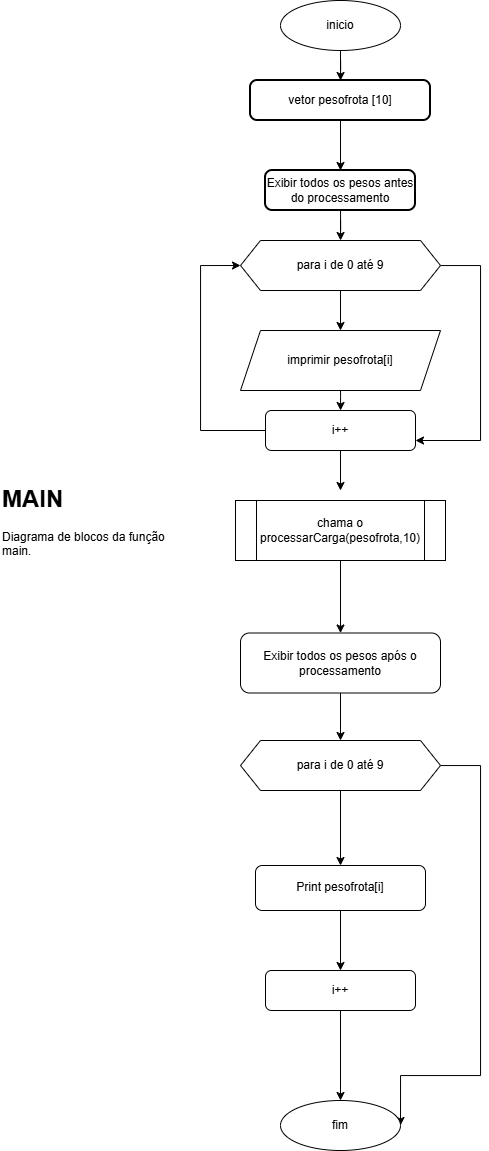

The diagram above was exported from draw.io. Its source (the exported page's mxGraphModel, read from the mxfile embedded in the PNG):
<mxGraphModel dx="1143" dy="676" grid="1" gridSize="10" guides="1" tooltips="1" connect="1" arrows="1" fold="1" page="1" pageScale="1" pageWidth="827" pageHeight="1169" math="0" shadow="0">
  <root>
    <mxCell id="0" />
    <mxCell id="1" parent="0" />
    <mxCell id="c8Mw7znWktiF7OjpvZlS-4" edge="1" parent="1" source="c8Mw7znWktiF7OjpvZlS-1" style="edgeStyle=orthogonalEdgeStyle;rounded=0;orthogonalLoop=1;jettySize=auto;html=1;" target="c8Mw7znWktiF7OjpvZlS-3" value="">
      <mxGeometry relative="1" as="geometry" />
    </mxCell>
    <mxCell id="c8Mw7znWktiF7OjpvZlS-1" parent="1" style="ellipse;whiteSpace=wrap;html=1;" value="inicio" vertex="1">
      <mxGeometry height="50" width="120" x="330" y="10" as="geometry" />
    </mxCell>
    <mxCell id="c8Mw7znWktiF7OjpvZlS-6" edge="1" parent="1" source="c8Mw7znWktiF7OjpvZlS-3" style="edgeStyle=orthogonalEdgeStyle;rounded=0;orthogonalLoop=1;jettySize=auto;html=1;" target="c8Mw7znWktiF7OjpvZlS-5" value="">
      <mxGeometry relative="1" as="geometry" />
    </mxCell>
    <mxCell id="c8Mw7znWktiF7OjpvZlS-3" parent="1" style="rounded=1;whiteSpace=wrap;html=1;absoluteArcSize=1;arcSize=14;strokeWidth=2;" value="vetor pesofrota [10]" vertex="1">
      <mxGeometry height="40" width="180" x="300" y="90" as="geometry" />
    </mxCell>
    <mxCell id="c8Mw7znWktiF7OjpvZlS-8" edge="1" parent="1" source="c8Mw7znWktiF7OjpvZlS-5" style="edgeStyle=orthogonalEdgeStyle;rounded=0;orthogonalLoop=1;jettySize=auto;html=1;" target="c8Mw7znWktiF7OjpvZlS-7" value="">
      <mxGeometry relative="1" as="geometry" />
    </mxCell>
    <mxCell id="c8Mw7znWktiF7OjpvZlS-5" parent="1" style="whiteSpace=wrap;html=1;rounded=1;absoluteArcSize=1;arcSize=14;strokeWidth=2;" value="Exibir todos os pesos antes do processamento" vertex="1">
      <mxGeometry height="40" width="150" x="315" y="180" as="geometry" />
    </mxCell>
    <mxCell id="c8Mw7znWktiF7OjpvZlS-12" edge="1" parent="1" source="c8Mw7znWktiF7OjpvZlS-7" style="edgeStyle=orthogonalEdgeStyle;rounded=0;orthogonalLoop=1;jettySize=auto;html=1;" value="">
      <mxGeometry relative="1" as="geometry">
        <mxPoint x="390" y="340" as="targetPoint" />
      </mxGeometry>
    </mxCell>
    <mxCell id="c8Mw7znWktiF7OjpvZlS-16" edge="1" parent="1" source="c8Mw7znWktiF7OjpvZlS-7" style="edgeStyle=orthogonalEdgeStyle;rounded=0;orthogonalLoop=1;jettySize=auto;html=1;entryX=1;entryY=0.75;entryDx=0;entryDy=0;" target="c8Mw7znWktiF7OjpvZlS-13">
      <mxGeometry relative="1" as="geometry">
        <Array as="points">
          <mxPoint x="530" y="275" />
          <mxPoint x="530" y="450" />
        </Array>
      </mxGeometry>
    </mxCell>
    <mxCell id="c8Mw7znWktiF7OjpvZlS-7" parent="1" style="shape=hexagon;perimeter=hexagonPerimeter2;whiteSpace=wrap;html=1;fixedSize=1;" value="para i de 0 até 9" vertex="1">
      <mxGeometry height="50" width="200" x="290" y="250" as="geometry" />
    </mxCell>
    <mxCell id="c8Mw7znWktiF7OjpvZlS-14" edge="1" parent="1" style="edgeStyle=orthogonalEdgeStyle;rounded=0;orthogonalLoop=1;jettySize=auto;html=1;" target="c8Mw7znWktiF7OjpvZlS-13" value="">
      <mxGeometry relative="1" as="geometry">
        <mxPoint x="390.0526315789475" y="385" as="sourcePoint" />
      </mxGeometry>
    </mxCell>
    <mxCell id="c8Mw7znWktiF7OjpvZlS-18" edge="1" parent="1" source="c8Mw7znWktiF7OjpvZlS-13" style="edgeStyle=orthogonalEdgeStyle;rounded=0;orthogonalLoop=1;jettySize=auto;html=1;" value="">
      <mxGeometry relative="1" as="geometry">
        <mxPoint x="390" y="500" as="targetPoint" />
      </mxGeometry>
    </mxCell>
    <mxCell id="c8Mw7znWktiF7OjpvZlS-31" edge="1" parent="1" source="c8Mw7znWktiF7OjpvZlS-13" style="edgeStyle=orthogonalEdgeStyle;rounded=0;orthogonalLoop=1;jettySize=auto;html=1;entryX=0;entryY=0.5;entryDx=0;entryDy=0;" target="c8Mw7znWktiF7OjpvZlS-7">
      <mxGeometry relative="1" as="geometry">
        <Array as="points">
          <mxPoint x="250" y="440" />
          <mxPoint x="250" y="275" />
        </Array>
      </mxGeometry>
    </mxCell>
    <mxCell id="c8Mw7znWktiF7OjpvZlS-13" parent="1" style="whiteSpace=wrap;html=1;rounded=1;" value="i++" vertex="1">
      <mxGeometry height="40" width="150" x="315" y="420" as="geometry" />
    </mxCell>
    <mxCell id="c8Mw7znWktiF7OjpvZlS-20" edge="1" parent="1" style="edgeStyle=orthogonalEdgeStyle;rounded=0;orthogonalLoop=1;jettySize=auto;html=1;" target="c8Mw7znWktiF7OjpvZlS-19" value="">
      <mxGeometry relative="1" as="geometry">
        <mxPoint x="390" y="570" as="sourcePoint" />
      </mxGeometry>
    </mxCell>
    <mxCell id="c8Mw7znWktiF7OjpvZlS-22" edge="1" parent="1" source="c8Mw7znWktiF7OjpvZlS-19" style="edgeStyle=orthogonalEdgeStyle;rounded=0;orthogonalLoop=1;jettySize=auto;html=1;" target="c8Mw7znWktiF7OjpvZlS-21" value="">
      <mxGeometry relative="1" as="geometry" />
    </mxCell>
    <mxCell id="c8Mw7znWktiF7OjpvZlS-19" parent="1" style="rounded=1;whiteSpace=wrap;html=1;" value="Exibir todos os pesos após o processamento" vertex="1">
      <mxGeometry height="60" width="200" x="290" y="642.5" as="geometry" />
    </mxCell>
    <mxCell id="c8Mw7znWktiF7OjpvZlS-24" edge="1" parent="1" source="c8Mw7znWktiF7OjpvZlS-21" style="edgeStyle=orthogonalEdgeStyle;rounded=0;orthogonalLoop=1;jettySize=auto;html=1;" target="c8Mw7znWktiF7OjpvZlS-23" value="">
      <mxGeometry relative="1" as="geometry" />
    </mxCell>
    <mxCell id="c8Mw7znWktiF7OjpvZlS-29" edge="1" parent="1" source="c8Mw7znWktiF7OjpvZlS-21" style="edgeStyle=orthogonalEdgeStyle;rounded=0;orthogonalLoop=1;jettySize=auto;html=1;entryX=1;entryY=0.5;entryDx=0;entryDy=0;" target="c8Mw7znWktiF7OjpvZlS-27">
      <mxGeometry relative="1" as="geometry">
        <Array as="points">
          <mxPoint x="530" y="775" />
          <mxPoint x="530" y="1085" />
        </Array>
      </mxGeometry>
    </mxCell>
    <mxCell id="c8Mw7znWktiF7OjpvZlS-21" parent="1" style="shape=hexagon;perimeter=hexagonPerimeter2;whiteSpace=wrap;html=1;fixedSize=1;" value="para i de 0 até 9" vertex="1">
      <mxGeometry height="50" width="200" x="290" y="750" as="geometry" />
    </mxCell>
    <mxCell id="c8Mw7znWktiF7OjpvZlS-26" edge="1" parent="1" source="c8Mw7znWktiF7OjpvZlS-23" style="edgeStyle=orthogonalEdgeStyle;rounded=0;orthogonalLoop=1;jettySize=auto;html=1;" target="c8Mw7znWktiF7OjpvZlS-25" value="">
      <mxGeometry relative="1" as="geometry" />
    </mxCell>
    <mxCell id="c8Mw7znWktiF7OjpvZlS-23" parent="1" style="rounded=1;whiteSpace=wrap;html=1;" value="Print pesofrota[i]" vertex="1">
      <mxGeometry height="45" width="170" x="305" y="875" as="geometry" />
    </mxCell>
    <mxCell id="c8Mw7znWktiF7OjpvZlS-28" edge="1" parent="1" source="c8Mw7znWktiF7OjpvZlS-25" style="edgeStyle=orthogonalEdgeStyle;rounded=0;orthogonalLoop=1;jettySize=auto;html=1;" target="c8Mw7znWktiF7OjpvZlS-27" value="">
      <mxGeometry relative="1" as="geometry" />
    </mxCell>
    <mxCell id="c8Mw7znWktiF7OjpvZlS-25" parent="1" style="whiteSpace=wrap;html=1;rounded=1;" value="i++" vertex="1">
      <mxGeometry height="40" width="150" x="315" y="980" as="geometry" />
    </mxCell>
    <mxCell id="c8Mw7znWktiF7OjpvZlS-27" parent="1" style="ellipse;whiteSpace=wrap;html=1;" value="fim" vertex="1">
      <mxGeometry height="50" width="120" x="330" y="1110" as="geometry" />
    </mxCell>
    <mxCell id="c8Mw7znWktiF7OjpvZlS-30" parent="1" style="text;html=1;whiteSpace=wrap;overflow=hidden;rounded=0;" value="&lt;h1 style=&quot;margin-top: 0px;&quot;&gt;MAIN&lt;/h1&gt;&lt;div&gt;Diagrama de blocos da função main.&lt;/div&gt;" vertex="1">
      <mxGeometry height="120" width="180" x="50" y="487.5" as="geometry" />
    </mxCell>
    <mxCell id="c8Mw7znWktiF7OjpvZlS-32" parent="1" style="shape=parallelogram;perimeter=parallelogramPerimeter;whiteSpace=wrap;html=1;fixedSize=1;" value="imprimir pesofrota[i]" vertex="1">
      <mxGeometry height="60" width="200" x="290" y="340" as="geometry" />
    </mxCell>
    <mxCell id="c8Mw7znWktiF7OjpvZlS-33" parent="1" style="shape=process;whiteSpace=wrap;html=1;backgroundOutline=1;" value="chama o processarCarga(pesofrota,10)" vertex="1">
      <mxGeometry height="60" width="210" x="285" y="510" as="geometry" />
    </mxCell>
  </root>
</mxGraphModel>